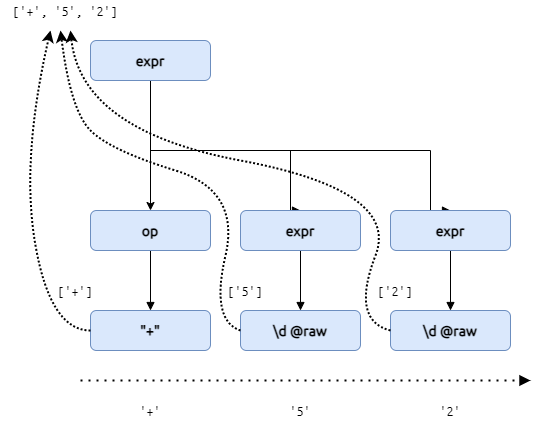

The diagram above was exported from draw.io. Its source (the exported page's mxGraphModel, read from the mxfile embedded in the PNG):
<mxGraphModel dx="2889" dy="1097" grid="1" gridSize="10" guides="1" tooltips="1" connect="1" arrows="1" fold="1" page="1" pageScale="1" pageWidth="827" pageHeight="1169" math="0" shadow="0">
  <root>
    <mxCell id="0" />
    <mxCell id="1" parent="0" />
    <mxCell id="2" style="edgeStyle=orthogonalEdgeStyle;rounded=0;sketch=0;orthogonalLoop=1;jettySize=auto;html=1;exitX=0.5;exitY=1;exitDx=0;exitDy=0;shadow=0;labelBackgroundColor=none;fontFamily=Ubuntu;fontSize=14;fontSource=https%3A%2F%2Ffonts.googleapis.com%2Fcss%3Ffamily%3DUbuntu;entryX=0.5;entryY=0;entryDx=0;entryDy=0;fontStyle=1" edge="1" source="5" target="15" parent="1">
      <mxGeometry relative="1" as="geometry">
        <mxPoint x="140" y="160" as="targetPoint" />
      </mxGeometry>
    </mxCell>
    <mxCell id="3" style="edgeStyle=orthogonalEdgeStyle;rounded=0;sketch=0;orthogonalLoop=1;jettySize=auto;html=1;exitX=0.5;exitY=1;exitDx=0;exitDy=0;entryX=0.5;entryY=0;entryDx=0;entryDy=0;shadow=0;labelBackgroundColor=none;fontFamily=Ubuntu Mono;fontSource=https%3A%2F%2Ffonts.googleapis.com%2Fcss%3Ffamily%3DUbuntu%2BMono;fontSize=14;endArrow=block;endFill=1;fontStyle=1" edge="1" source="5" target="11" parent="1">
      <mxGeometry relative="1" as="geometry">
        <Array as="points">
          <mxPoint x="140" y="200" />
          <mxPoint x="280" y="200" />
        </Array>
      </mxGeometry>
    </mxCell>
    <mxCell id="4" style="edgeStyle=orthogonalEdgeStyle;rounded=0;sketch=0;orthogonalLoop=1;jettySize=auto;html=1;exitX=0.5;exitY=1;exitDx=0;exitDy=0;entryX=0.5;entryY=0;entryDx=0;entryDy=0;shadow=0;labelBackgroundColor=none;fontFamily=Ubuntu Mono;fontSource=https%3A%2F%2Ffonts.googleapis.com%2Fcss%3Ffamily%3DUbuntu%2BMono;fontSize=14;endArrow=block;endFill=1;fontStyle=1" edge="1" source="5" target="13" parent="1">
      <mxGeometry relative="1" as="geometry">
        <Array as="points">
          <mxPoint x="140" y="200" />
          <mxPoint x="420" y="200" />
        </Array>
      </mxGeometry>
    </mxCell>
    <mxCell id="5" value="&lt;span&gt;expr&lt;/span&gt;" style="rounded=1;whiteSpace=wrap;html=1;fontSize=14;glass=0;strokeWidth=1;shadow=0;fontFamily=Ubuntu;labelBackgroundColor=none;sketch=0;fillColor=#dae8fc;strokeColor=#6c8ebf;fontSource=https%3A%2F%2Ffonts.googleapis.com%2Fcss%3Ffamily%3DUbuntu;fontStyle=1" vertex="1" parent="1">
      <mxGeometry x="80" y="90" width="120" height="40" as="geometry" />
    </mxCell>
    <mxCell id="6" value="'+'" style="text;html=1;strokeColor=none;fillColor=none;align=center;verticalAlign=middle;whiteSpace=wrap;rounded=0;shadow=0;labelBackgroundColor=none;fontFamily=Ubuntu Mono;fontSize=14;fontSource=https%3A%2F%2Ffonts.googleapis.com%2Fcss%3Ffamily%3DUbuntu%2BMono;" vertex="1" parent="1">
      <mxGeometry x="120" y="450" width="40" height="20" as="geometry" />
    </mxCell>
    <mxCell id="7" value="'5'" style="text;html=1;strokeColor=none;fillColor=none;align=center;verticalAlign=middle;whiteSpace=wrap;rounded=0;shadow=0;labelBackgroundColor=none;fontFamily=Ubuntu Mono;fontSize=14;fontSource=https%3A%2F%2Ffonts.googleapis.com%2Fcss%3Ffamily%3DUbuntu%2BMono;" vertex="1" parent="1">
      <mxGeometry x="270" y="450" width="40" height="20" as="geometry" />
    </mxCell>
    <mxCell id="8" value="'2'" style="text;html=1;strokeColor=none;fillColor=none;align=center;verticalAlign=middle;whiteSpace=wrap;rounded=0;shadow=0;labelBackgroundColor=none;fontFamily=Ubuntu Mono;fontSize=14;fontSource=https%3A%2F%2Ffonts.googleapis.com%2Fcss%3Ffamily%3DUbuntu%2BMono;" vertex="1" parent="1">
      <mxGeometry x="420" y="450" width="40" height="20" as="geometry" />
    </mxCell>
    <mxCell id="9" value="" style="endArrow=block;dashed=1;html=1;dashPattern=1 3;strokeWidth=2;shadow=0;labelBackgroundColor=none;fontFamily=Ubuntu;fontSource=https%3A%2F%2Ffonts.googleapis.com%2Fcss%3Ffamily%3DUbuntu;fontSize=14;endFill=1;" edge="1" parent="1">
      <mxGeometry width="50" height="50" relative="1" as="geometry">
        <mxPoint x="70" y="430" as="sourcePoint" />
        <mxPoint x="520" y="430" as="targetPoint" />
      </mxGeometry>
    </mxCell>
    <mxCell id="10" style="edgeStyle=orthogonalEdgeStyle;rounded=0;sketch=0;orthogonalLoop=1;jettySize=auto;html=1;exitX=0.5;exitY=1;exitDx=0;exitDy=0;entryX=0.5;entryY=0;entryDx=0;entryDy=0;shadow=0;labelBackgroundColor=none;fontFamily=Ubuntu Mono;fontSource=https%3A%2F%2Ffonts.googleapis.com%2Fcss%3Ffamily%3DUbuntu%2BMono;fontSize=14;endArrow=block;endFill=1;fontStyle=1" edge="1" source="11" target="17" parent="1">
      <mxGeometry relative="1" as="geometry" />
    </mxCell>
    <mxCell id="11" value="&lt;span&gt;expr&lt;/span&gt;" style="rounded=1;whiteSpace=wrap;html=1;fontSize=14;glass=0;strokeWidth=1;shadow=0;fontFamily=Ubuntu;labelBackgroundColor=none;sketch=0;fillColor=#dae8fc;strokeColor=#6c8ebf;fontSource=https%3A%2F%2Ffonts.googleapis.com%2Fcss%3Ffamily%3DUbuntu;fontStyle=1" vertex="1" parent="1">
      <mxGeometry x="230" y="260" width="120" height="40" as="geometry" />
    </mxCell>
    <mxCell id="12" style="edgeStyle=orthogonalEdgeStyle;rounded=0;sketch=0;orthogonalLoop=1;jettySize=auto;html=1;exitX=0.5;exitY=1;exitDx=0;exitDy=0;entryX=0.5;entryY=0;entryDx=0;entryDy=0;shadow=0;labelBackgroundColor=none;fontFamily=Ubuntu Mono;fontSource=https%3A%2F%2Ffonts.googleapis.com%2Fcss%3Ffamily%3DUbuntu%2BMono;fontSize=14;endArrow=block;endFill=1;fontStyle=1" edge="1" source="13" target="18" parent="1">
      <mxGeometry relative="1" as="geometry" />
    </mxCell>
    <mxCell id="13" value="&lt;span&gt;expr&lt;/span&gt;" style="rounded=1;whiteSpace=wrap;html=1;fontSize=14;glass=0;strokeWidth=1;shadow=0;fontFamily=Ubuntu;labelBackgroundColor=none;sketch=0;fillColor=#dae8fc;strokeColor=#6c8ebf;fontSource=https%3A%2F%2Ffonts.googleapis.com%2Fcss%3Ffamily%3DUbuntu;fontStyle=1" vertex="1" parent="1">
      <mxGeometry x="380" y="260" width="120" height="40" as="geometry" />
    </mxCell>
    <mxCell id="14" style="edgeStyle=orthogonalEdgeStyle;rounded=0;sketch=0;orthogonalLoop=1;jettySize=auto;html=1;exitX=0.5;exitY=1;exitDx=0;exitDy=0;entryX=0.5;entryY=0;entryDx=0;entryDy=0;shadow=0;labelBackgroundColor=none;fontFamily=Ubuntu Mono;fontSource=https%3A%2F%2Ffonts.googleapis.com%2Fcss%3Ffamily%3DUbuntu%2BMono;fontSize=14;endArrow=block;endFill=1;fontStyle=1" edge="1" source="15" target="16" parent="1">
      <mxGeometry relative="1" as="geometry" />
    </mxCell>
    <mxCell id="15" value="&lt;span&gt;op&lt;/span&gt;" style="rounded=1;whiteSpace=wrap;html=1;fontSize=14;glass=0;strokeWidth=1;shadow=0;fontFamily=Ubuntu;labelBackgroundColor=none;sketch=0;fillColor=#dae8fc;strokeColor=#6c8ebf;fontSource=https%3A%2F%2Ffonts.googleapis.com%2Fcss%3Ffamily%3DUbuntu;fontStyle=1" vertex="1" parent="1">
      <mxGeometry x="80" y="260" width="120" height="40" as="geometry" />
    </mxCell>
    <mxCell id="16" value="&lt;span&gt;&quot;+&quot;&lt;/span&gt;" style="rounded=1;whiteSpace=wrap;html=1;fontSize=14;glass=0;strokeWidth=1;shadow=0;fontFamily=Ubuntu;labelBackgroundColor=none;sketch=0;fillColor=#dae8fc;strokeColor=#6c8ebf;fontSource=https%3A%2F%2Ffonts.googleapis.com%2Fcss%3Ffamily%3DUbuntu;fontStyle=1" vertex="1" parent="1">
      <mxGeometry x="80" y="360" width="120" height="40" as="geometry" />
    </mxCell>
    <mxCell id="17" value="&lt;span&gt;\d @raw&lt;/span&gt;" style="rounded=1;whiteSpace=wrap;html=1;fontSize=14;glass=0;strokeWidth=1;shadow=0;fontFamily=Ubuntu;labelBackgroundColor=none;sketch=0;fillColor=#dae8fc;strokeColor=#6c8ebf;fontSource=https%3A%2F%2Ffonts.googleapis.com%2Fcss%3Ffamily%3DUbuntu;fontStyle=1" vertex="1" parent="1">
      <mxGeometry x="230" y="360" width="120" height="40" as="geometry" />
    </mxCell>
    <mxCell id="18" value="&lt;span&gt;\d @raw&lt;/span&gt;" style="rounded=1;whiteSpace=wrap;html=1;fontSize=14;glass=0;strokeWidth=1;shadow=0;fontFamily=Ubuntu;labelBackgroundColor=none;sketch=0;fillColor=#dae8fc;strokeColor=#6c8ebf;fontSource=https%3A%2F%2Ffonts.googleapis.com%2Fcss%3Ffamily%3DUbuntu;fontStyle=1" vertex="1" parent="1">
      <mxGeometry x="380" y="360" width="120" height="40" as="geometry" />
    </mxCell>
    <mxCell id="19" value="" style="curved=1;endArrow=classic;html=1;shadow=0;labelBackgroundColor=none;fontFamily=Ubuntu Mono;fontSource=https%3A%2F%2Ffonts.googleapis.com%2Fcss%3Ffamily%3DUbuntu%2BMono;fontSize=14;exitX=0;exitY=0.5;exitDx=0;exitDy=0;dashed=1;dashPattern=1 1;strokeWidth=2;" edge="1" source="16" parent="1">
      <mxGeometry width="50" height="50" relative="1" as="geometry">
        <mxPoint x="320" y="600" as="sourcePoint" />
        <mxPoint x="40" y="80" as="targetPoint" />
        <Array as="points">
          <mxPoint x="40" y="380" />
          <mxPoint x="10" y="210" />
        </Array>
      </mxGeometry>
    </mxCell>
    <mxCell id="20" value="" style="curved=1;endArrow=classic;html=1;shadow=0;labelBackgroundColor=none;fontFamily=Ubuntu Mono;fontSource=https%3A%2F%2Ffonts.googleapis.com%2Fcss%3Ffamily%3DUbuntu%2BMono;fontSize=14;exitX=0;exitY=0.5;exitDx=0;exitDy=0;dashed=1;dashPattern=1 1;strokeWidth=2;" edge="1" source="17" parent="1">
      <mxGeometry width="50" height="50" relative="1" as="geometry">
        <mxPoint x="220" y="350" as="sourcePoint" />
        <mxPoint x="50" y="80" as="targetPoint" />
        <Array as="points">
          <mxPoint x="200" y="370" />
          <mxPoint x="230" y="240" />
          <mxPoint x="100" y="200" />
          <mxPoint x="60" y="160" />
        </Array>
      </mxGeometry>
    </mxCell>
    <mxCell id="21" value="" style="curved=1;endArrow=classic;html=1;shadow=0;labelBackgroundColor=none;fontFamily=Ubuntu Mono;fontSource=https%3A%2F%2Ffonts.googleapis.com%2Fcss%3Ffamily%3DUbuntu%2BMono;fontSize=14;exitX=0;exitY=0.5;exitDx=0;exitDy=0;dashed=1;dashPattern=1 1;strokeWidth=2;" edge="1" source="18" parent="1">
      <mxGeometry width="50" height="50" relative="1" as="geometry">
        <mxPoint x="370" y="380" as="sourcePoint" />
        <mxPoint x="60" y="80" as="targetPoint" />
        <Array as="points">
          <mxPoint x="340" y="370" />
          <mxPoint x="390" y="240" />
          <mxPoint x="70" y="180" />
        </Array>
      </mxGeometry>
    </mxCell>
    <mxCell id="22" value="['+', '5', '2']" style="text;html=1;strokeColor=none;fillColor=none;align=center;verticalAlign=middle;whiteSpace=wrap;rounded=0;shadow=0;labelBackgroundColor=none;fontFamily=Ubuntu Mono;fontSize=14;fontSource=https%3A%2F%2Ffonts.googleapis.com%2Fcss%3Ffamily%3DUbuntu%2BMono;" vertex="1" parent="1">
      <mxGeometry x="-10" y="50" width="130" height="20" as="geometry" />
    </mxCell>
    <mxCell id="23" value="['+']" style="text;html=1;strokeColor=none;fillColor=none;align=center;verticalAlign=middle;whiteSpace=wrap;rounded=0;shadow=0;labelBackgroundColor=none;fontFamily=Ubuntu Mono;fontSize=14;fontSource=https%3A%2F%2Ffonts.googleapis.com%2Fcss%3Ffamily%3DUbuntu%2BMono;" vertex="1" parent="1">
      <mxGeometry x="40" y="330" width="50" height="20" as="geometry" />
    </mxCell>
    <mxCell id="24" value="['5']" style="text;html=1;strokeColor=none;fillColor=none;align=center;verticalAlign=middle;whiteSpace=wrap;rounded=0;shadow=0;labelBackgroundColor=none;fontFamily=Ubuntu Mono;fontSize=14;fontSource=https%3A%2F%2Ffonts.googleapis.com%2Fcss%3Ffamily%3DUbuntu%2BMono;" vertex="1" parent="1">
      <mxGeometry x="210" y="330" width="50" height="20" as="geometry" />
    </mxCell>
    <mxCell id="25" value="['2']" style="text;html=1;strokeColor=none;fillColor=none;align=center;verticalAlign=middle;whiteSpace=wrap;rounded=0;shadow=0;labelBackgroundColor=none;fontFamily=Ubuntu Mono;fontSize=14;fontSource=https%3A%2F%2Ffonts.googleapis.com%2Fcss%3Ffamily%3DUbuntu%2BMono;" vertex="1" parent="1">
      <mxGeometry x="360" y="330" width="50" height="20" as="geometry" />
    </mxCell>
  </root>
</mxGraphModel>